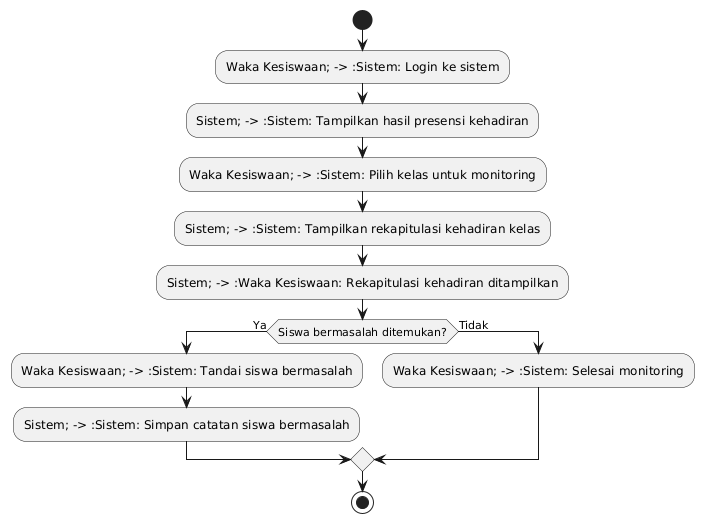

The diagram above was rendered by PlantUML. Its source (embedded in the PNG):
@startuml
start

:Waka Kesiswaan; -> :Sistem: Login ke sistem;
:Sistem; -> :Sistem: Tampilkan hasil presensi kehadiran;
:Waka Kesiswaan; -> :Sistem: Pilih kelas untuk monitoring;
:Sistem; -> :Sistem: Tampilkan rekapitulasi kehadiran kelas;
:Sistem; -> :Waka Kesiswaan: Rekapitulasi kehadiran ditampilkan;

if (Siswa bermasalah ditemukan?) then (Ya)
    :Waka Kesiswaan; -> :Sistem: Tandai siswa bermasalah;
    :Sistem; -> :Sistem: Simpan catatan siswa bermasalah;
else (Tidak)
    :Waka Kesiswaan; -> :Sistem: Selesai monitoring;
endif

stop
@enduml